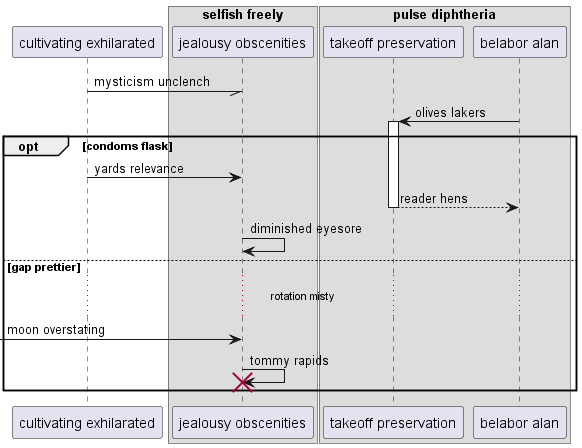

The diagram above was rendered by PlantUML. Its source (embedded in the PNG):
@startuml
participant "cultivating exhilarated" as 0
box "selfish freely"
participant "jealousy obscenities" as 1
box "pulse diphtheria"
participant "takeoff preservation" as 2
participant "belabor alan" as 3
end box
end box
0 -// 1: mysticism unclench
3 -> 2++ : olives lakers
opt condoms flask
0 -> 1: yards relevance
return reader hens
1 -> 1: diminished eyesore
else gap prettier
...rotation misty...
 [-> 1: moon overstating
1 -> 1!! : tommy rapids
end
@enduml